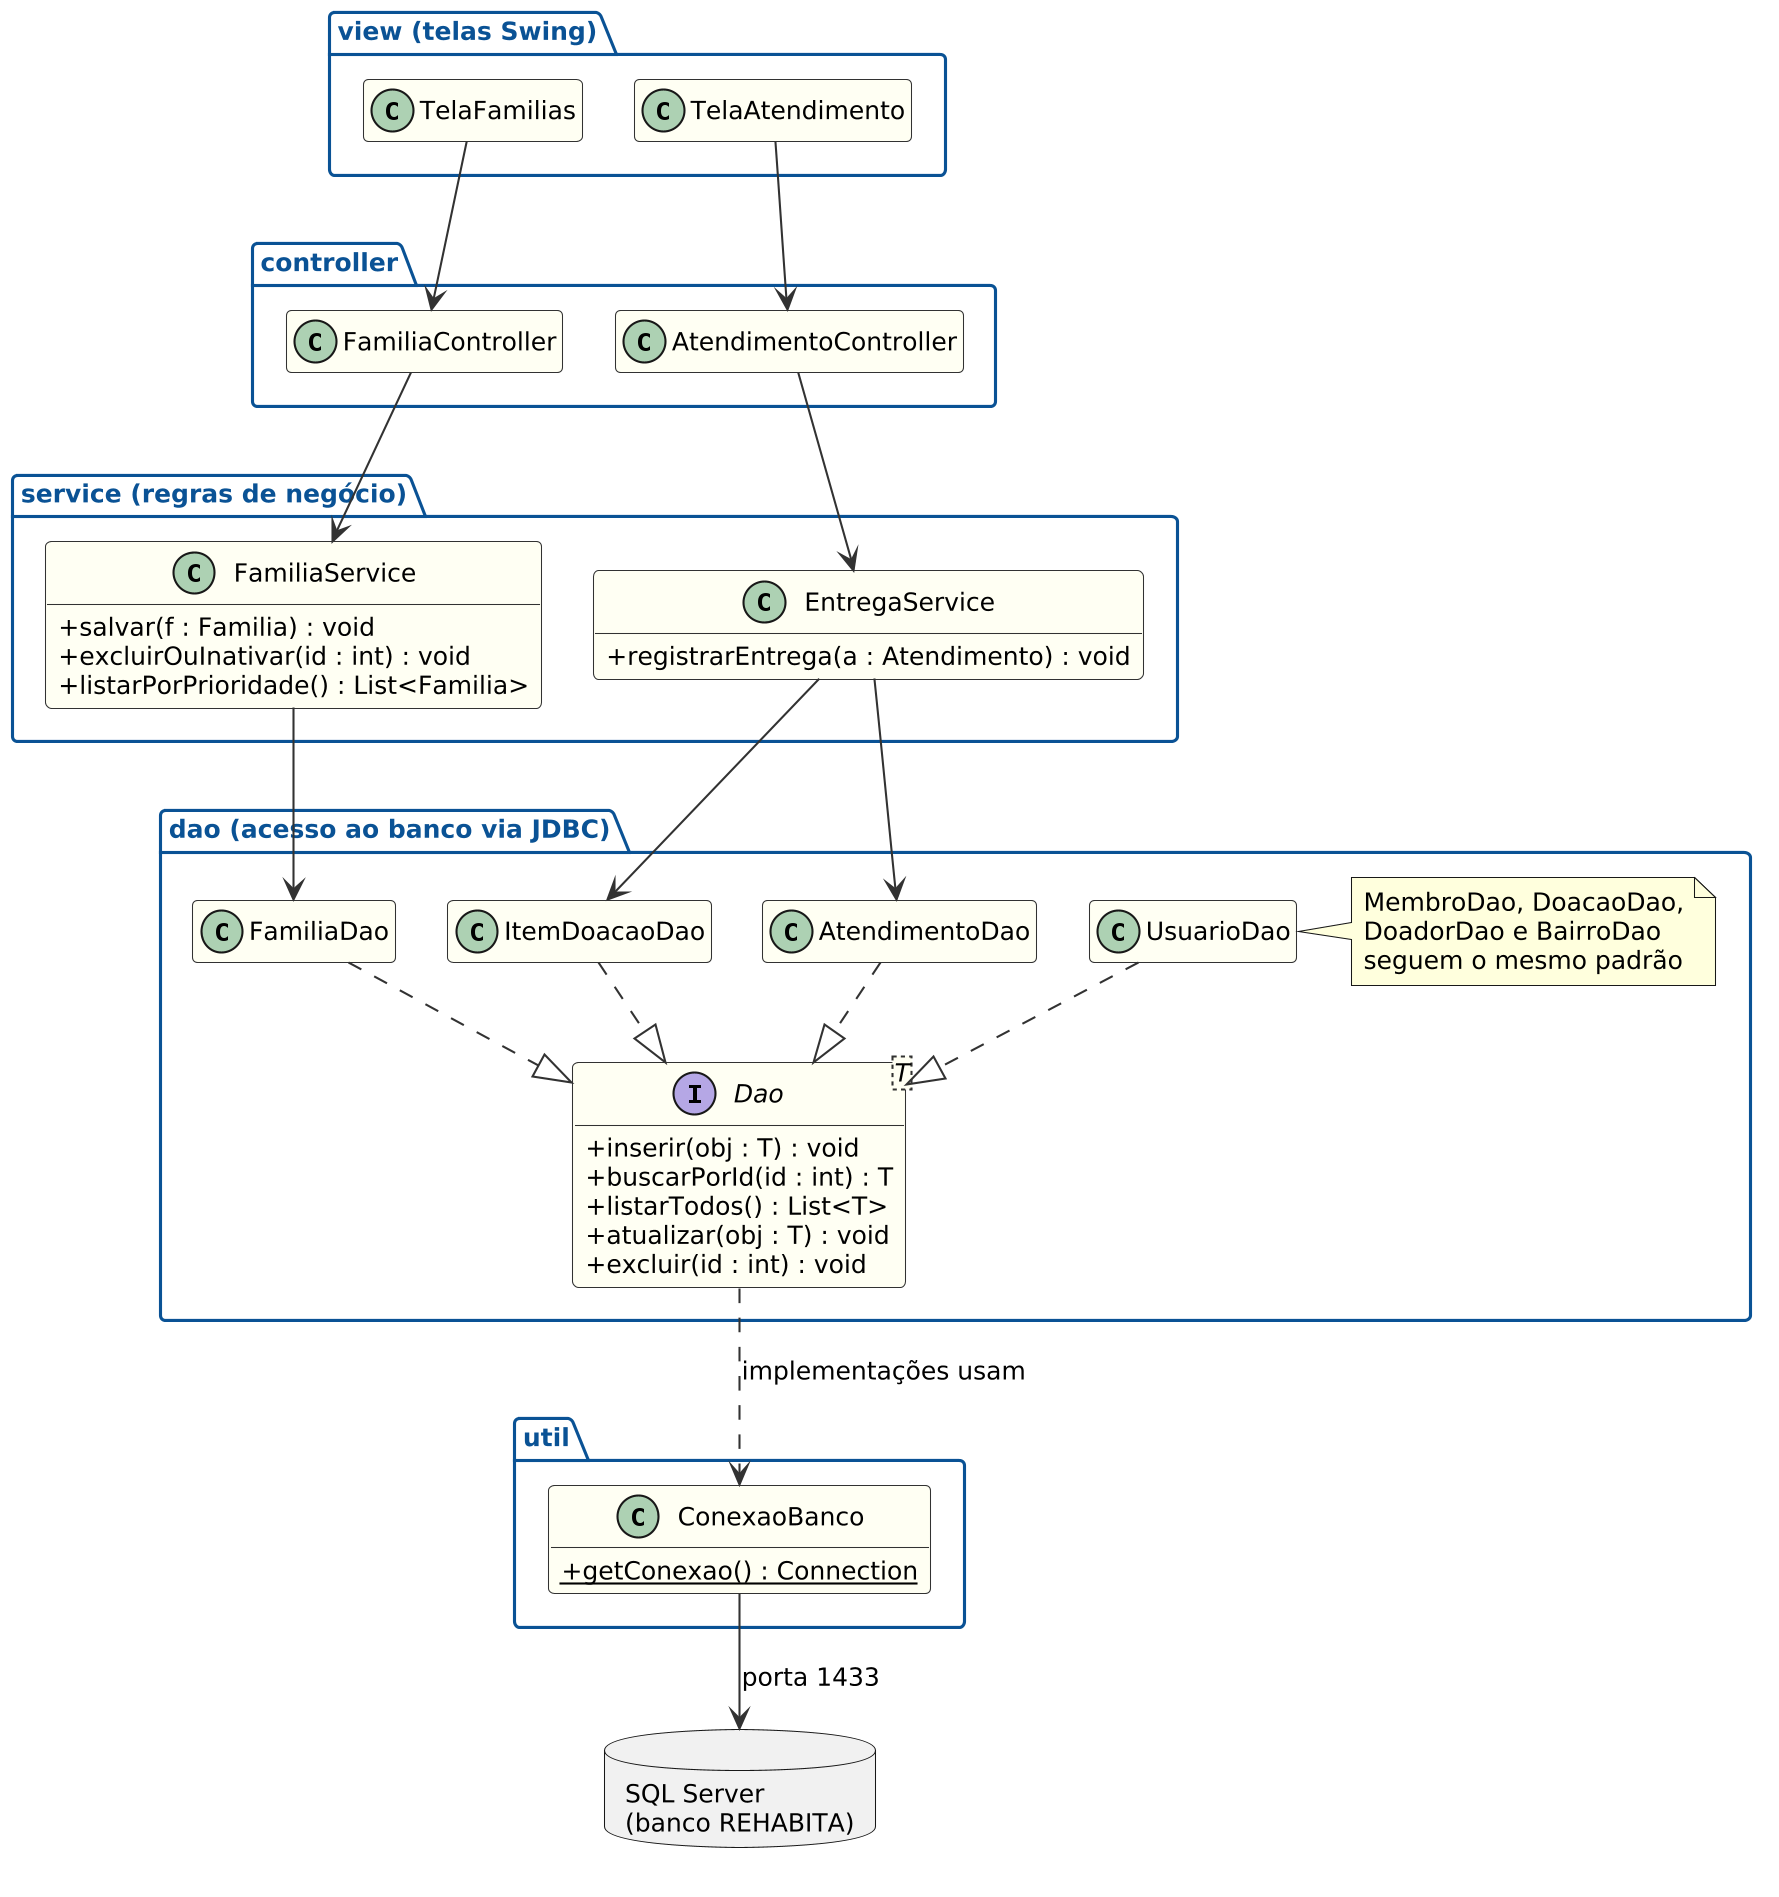

The diagram above was rendered by PlantUML. Its source (embedded in the PNG):
@startuml arquitetura-camadas
' REHABITA - Organização em camadas (MVC + DAO)
skinparam classAttributeIconSize 0
skinparam shadowing false
skinparam dpi 200
skinparam defaultFontName Arial
skinparam defaultFontSize 12
skinparam classBackgroundColor #FEFEF2
skinparam classBorderColor #333333
skinparam packageBorderColor #0B5394
skinparam packageFontColor #0B5394
skinparam arrowColor #333333
skinparam nodesep 25
skinparam ranksep 35
hide empty members
top to bottom direction
allowmixing

package "view (telas Swing)" as view {
  class TelaFamilias
  class TelaAtendimento
}

package "controller" as controller {
  class FamiliaController
  class AtendimentoController
}

package "service (regras de negócio)" as service {
  class FamiliaService {
    + salvar(f : Familia) : void
    + excluirOuInativar(id : int) : void
    + listarPorPrioridade() : List<Familia>
  }
  class EntregaService {
    + registrarEntrega(a : Atendimento) : void
  }
}

package "dao (acesso ao banco via JDBC)" as dao {
  interface "Dao<T>" as Dao {
    + inserir(obj : T) : void
    + buscarPorId(id : int) : T
    + listarTodos() : List<T>
    + atualizar(obj : T) : void
    + excluir(id : int) : void
  }
  class FamiliaDao
  class AtendimentoDao
  class ItemDoacaoDao
  class UsuarioDao
  note right of UsuarioDao : MembroDao, DoacaoDao,\nDoadorDao e BairroDao\nseguem o mesmo padrão
}

package "util" as util {
  class ConexaoBanco {
    + {static} getConexao() : Connection
  }
}

database "SQL Server\n(banco REHABITA)" as db

TelaFamilias --> FamiliaController
TelaAtendimento --> AtendimentoController
UsuarioDao -[hidden]left- ItemDoacaoDao
FamiliaController --> FamiliaService
AtendimentoController --> EntregaService
FamiliaService --> FamiliaDao
EntregaService --> AtendimentoDao
EntregaService --> ItemDoacaoDao

FamiliaDao ..|> Dao
AtendimentoDao ..|> Dao
ItemDoacaoDao ..|> Dao
UsuarioDao ..|> Dao

Dao ..> ConexaoBanco : implementações usam
ConexaoBanco --> db : porta 1433
@enduml